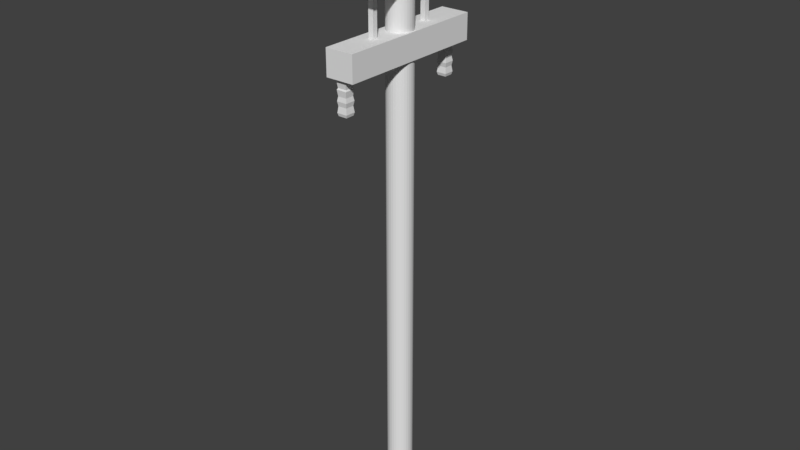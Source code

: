 # Source: Powerline_0.blend  (saved by Blender 2.78.0; exported with 4.5.12 LTS)
import bpy
from mathutils import Matrix  # noqa: F401  (used for matrix-valued properties, if any)

bpy.ops.wm.read_factory_settings(use_empty=True)
scene = bpy.context.scene
scene.name = 'Scene'

# ---- collections
col_collection_1 = bpy.data.collections.new('Collection 1'); scene.collection.children.link(col_collection_1)

# ---- world
world_world = bpy.data.worlds.new('World'); scene.world = world_world
world_world.color = (0.05088, 0.05088, 0.05088)
world_world.use_sun_shadow = False
world_world.sun_shadow_jitter_overblur = 0.0
world_world.cycles.sampling_method = 'MANUAL'

# ---- meshes
me_cylinder = bpy.data.meshes.new('Cylinder')
me_cylinder.from_pydata([(4.016e-08, 0.25, 2.0), (4.016e-08, 0.25, 4.0), (0.04877, 0.2452, 2.0), (0.04877, 0.2452, 4.0), (0.09567, 0.231, 2.0), (0.09567, 0.231, 4.0), (0.1389, 0.2079, 2.0), (0.1389, 0.2079, 4.0), (0.1768, 0.1768, 2.0), (0.1768, 0.1768, 4.0), (0.2079, 0.1389, 2.0), (0.2079, 0.1389, 4.0), (0.231, 0.09567, 2.0), (0.231, 0.09567, 4.0), (0.2452, 0.04877, 2.0), (0.2452, 0.04877, 4.0), (0.25, 2.578e-07, 2.0), (0.25, 2.578e-07, 4.0), (0.2452, -0.04877, 2.0), (0.2452, -0.04877, 4.0), (0.231, -0.09567, 2.0), (0.231, -0.09567, 4.0), (0.2079, -0.1389, 2.0), (0.2079, -0.1389, 4.0), (0.1768, -0.1768, 2.0), (0.1768, -0.1768, 4.0), (0.1389, -0.2079, 2.0), (0.1389, -0.2079, 4.0), (0.09567, -0.231, 2.0), (0.09567, -0.231, 4.0), (0.04877, -0.2452, 2.0), (0.04877, -0.2452, 4.0), (-4.13e-08, -0.25, 2.0), (-4.13e-08, -0.25, 4.0), (-0.04877, -0.2452, 2.0), (-0.04877, -0.2452, 4.0), (-0.09567, -0.231, 2.0), (-0.09567, -0.231, 4.0), (-0.1389, -0.2079, 2.0), (-0.1389, -0.2079, 4.0), (-0.1768, -0.1768, 2.0), (-0.1768, -0.1768, 4.0), (-0.2079, -0.1389, 2.0), (-0.2079, -0.1389, 4.0), (-0.231, -0.09567, 2.0), (-0.231, -0.09567, 4.0), (-0.2452, -0.04877, 2.0), (-0.2452, -0.04877, 4.0), (-0.25, 4.803e-07, 2.0), (-0.25, 4.803e-07, 4.0), (-0.2452, 0.04877, 2.0), (-0.2452, 0.04877, 4.0), (-0.231, 0.09567, 2.0), (-0.231, 0.09567, 4.0), (-0.2079, 0.1389, 2.0), (-0.2079, 0.1389, 4.0), (-0.1768, 0.1768, 2.0), (-0.1768, 0.1768, 4.0), (-0.1389, 0.2079, 2.0), (-0.1389, 0.2079, 4.0), (-0.09567, 0.231, 2.0), (-0.09567, 0.231, 4.0), (-0.04877, 0.2452, 2.0), (-0.04877, 0.2452, 4.0), (4.016e-08, 0.25, -2.0), (0.04877, 0.2452, -2.0), (0.09567, 0.231, -2.0), (0.1389, 0.2079, -2.0), (0.1768, 0.1768, -2.0), (0.2079, 0.1389, -2.0), (0.231, 0.09567, -2.0), (0.2452, 0.04877, -2.0), (0.25, 2.578e-07, -2.0), (0.2452, -0.04877, -2.0), (0.231, -0.09567, -2.0), (0.2079, -0.1389, -2.0), (0.1768, -0.1768, -2.0), (0.1389, -0.2079, -2.0), (0.09567, -0.231, -2.0), (0.04877, -0.2452, -2.0), (-4.13e-08, -0.25, -2.0), (-0.04877, -0.2452, -2.0), (-0.09567, -0.231, -2.0), (-0.1389, -0.2079, -2.0), (-0.1768, -0.1768, -2.0), (-0.2079, -0.1389, -2.0), (-0.231, -0.09567, -2.0), (-0.2452, -0.04877, -2.0), (-0.25, 4.803e-07, -2.0), (-0.2452, 0.04877, -2.0), (-0.231, 0.09567, -2.0), (-0.2079, 0.1389, -2.0), (-0.1768, 0.1768, -2.0), (-0.1389, 0.2079, -2.0), (-0.09567, 0.231, -2.0), (-0.04877, 0.2452, -2.0), (0.04877, 0.2452, 9.0), (4.016e-08, 0.25, 9.0), (0.09567, 0.231, 9.0), (0.1389, 0.2079, 9.0), (0.1768, 0.1768, 9.0), (0.2079, 0.1389, 9.0), (0.231, 0.09567, 9.0), (0.2452, 0.04877, 9.0), (0.25, 2.578e-07, 9.0), (0.2452, -0.04877, 9.0), (0.231, -0.09567, 9.0), (0.2079, -0.1389, 9.0), (0.1768, -0.1768, 9.0), (0.1389, -0.2079, 9.0), (0.09567, -0.231, 9.0), (0.04877, -0.2452, 9.0), (-4.13e-08, -0.25, 9.0), (-0.04877, -0.2452, 9.0), (-0.09567, -0.231, 9.0), (-0.1389, -0.2079, 9.0), (-0.1768, -0.1768, 9.0), (-0.2079, -0.1389, 9.0), (-0.231, -0.09567, 9.0), (-0.2452, -0.04877, 9.0), (-0.25, 4.803e-07, 9.0), (-0.2452, 0.04877, 9.0), (-0.231, 0.09567, 9.0), (-0.2079, 0.1389, 9.0), (-0.1768, 0.1768, 9.0), (-0.1389, 0.2079, 9.0), (-0.09567, 0.231, 9.0), (-0.04877, 0.2452, 9.0), (-0.28, -1.5, 7.158), (-0.28, -1.5, 7.658), (-0.28, 1.5, 7.158), (-0.28, 1.5, 7.658), (0.28, -1.5, 7.158), (0.28, -1.5, 7.658), (0.28, 1.5, 7.158), (0.28, 1.5, 7.658), (-0.28, -1.0, 8.429), (-0.28, -1.0, 8.929), (-0.28, 1.0, 8.429), (-0.28, 1.0, 8.929), (0.28, -1.0, 8.429), (0.28, -1.0, 8.929), (0.28, 1.0, 8.429), (0.28, 1.0, 8.929), (-0.05, -0.7333, 7.611), (-0.05, -0.7333, 7.711), (-0.05, -0.6333, 7.611), (-0.05, -0.6333, 7.711), (0.05, -0.7333, 7.611), (0.05, -0.7333, 7.711), (0.05, -0.6333, 7.611), (0.05, -0.6333, 7.711), (-0.05, -0.7333, 8.425), (-0.05, -0.6333, 8.425), (0.05, -0.6333, 8.425), (0.05, -0.7333, 8.425), (-0.05, 0.6011, 7.611), (-0.05, 0.6011, 7.711), (-0.05, 0.7011, 7.611), (-0.05, 0.7011, 7.711), (0.05, 0.6011, 7.611), (0.05, 0.6011, 7.711), (0.05, 0.7011, 7.611), (0.05, 0.7011, 7.711), (-0.05, 0.6011, 8.425), (-0.05, 0.7011, 8.425), (0.05, 0.7011, 8.425), (0.05, 0.6011, 8.425), (0.04877, 0.2452, 10.0), (3.457e-07, 0.25, 10.0), (0.09567, 0.231, 10.0), (0.1389, 0.2079, 10.0), (0.1768, 0.1768, 10.0), (0.2079, 0.1389, 10.0), (0.231, 0.09567, 10.0), (0.2452, 0.04877, 10.0), (0.25, 2.578e-07, 10.0), (0.2452, -0.04877, 10.0), (0.231, -0.09567, 10.0), (0.2079, -0.1389, 10.0), (0.1768, -0.1768, 10.0), (0.1389, -0.2079, 10.0), (0.09567, -0.231, 10.0), (0.04877, -0.2452, 10.0), (2.642e-07, -0.25, 10.0), (-0.04877, -0.2452, 10.0), (-0.09567, -0.231, 10.0), (-0.1389, -0.2079, 10.0), (-0.1768, -0.1768, 10.0), (-0.2079, -0.1389, 10.0), (-0.231, -0.09567, 10.0), (-0.2452, -0.04877, 10.0), (-0.25, 4.803e-07, 10.0), (-0.2452, 0.04877, 10.0), (-0.231, 0.09567, 10.0), (-0.2079, 0.1389, 10.0), (-0.1768, 0.1768, 10.0), (-0.1389, 0.2079, 10.0), (-0.09567, 0.231, 10.0), (-0.04877, 0.2452, 10.0), (-0.1308, -1.431, 6.965), (-0.1308, -1.431, 7.165), (-0.1308, -1.231, 6.965), (-0.1308, -1.231, 7.165), (0.06917, -1.431, 6.965), (0.06917, -1.431, 7.165), (0.06917, -1.231, 6.965), (0.06917, -1.231, 7.165), (-0.1156, -1.247, 6.509), (-0.1156, -1.416, 6.509), (0.05392, -1.247, 6.509), (0.05392, -1.416, 6.509), (-0.1156, -1.247, 6.848), (-0.1308, -1.231, 6.765), (-0.1156, -1.247, 6.679), (-0.1308, -1.231, 6.565), (-0.1308, -1.431, 6.565), (-0.1156, -1.416, 6.679), (-0.1308, -1.431, 6.765), (-0.1156, -1.416, 6.848), (0.05392, -1.416, 6.848), (0.06917, -1.431, 6.765), (0.05392, -1.416, 6.679), (0.06917, -1.431, 6.565), (0.06917, -1.231, 6.565), (0.05392, -1.247, 6.679), (0.06917, -1.231, 6.765), (0.05392, -1.247, 6.848), (-0.1156, -1.416, 6.99), (-0.1308, -1.431, 7.098), (-0.1308, -1.231, 7.098), (-0.1156, -1.247, 6.99), (0.06917, -1.231, 7.098), (0.05392, -1.247, 6.99), (0.06917, -1.431, 7.098), (0.05392, -1.416, 6.99), (-0.1308, 1.181, 6.965), (-0.1308, 1.181, 7.165), (-0.1308, 1.381, 6.965), (-0.1308, 1.381, 7.165), (0.06917, 1.181, 6.965), (0.06917, 1.181, 7.165), (0.06917, 1.381, 6.965), (0.06917, 1.381, 7.165), (-0.1156, 1.366, 6.509), (-0.1156, 1.197, 6.509), (0.05392, 1.366, 6.509), (0.05392, 1.197, 6.509), (-0.1156, 1.366, 6.848), (-0.1308, 1.381, 6.765), (-0.1156, 1.366, 6.679), (-0.1308, 1.381, 6.565), (-0.1308, 1.181, 6.565), (-0.1156, 1.197, 6.679), (-0.1308, 1.181, 6.765), (-0.1156, 1.197, 6.848), (0.05392, 1.197, 6.848), (0.06917, 1.181, 6.765), (0.05392, 1.197, 6.679), (0.06917, 1.181, 6.565), (0.06917, 1.381, 6.565), (0.05392, 1.366, 6.679), (0.06917, 1.381, 6.765), (0.05392, 1.366, 6.848), (-0.1156, 1.197, 6.99), (-0.1308, 1.181, 7.098), (-0.1308, 1.381, 7.098), (-0.1156, 1.366, 6.99), (0.06917, 1.381, 7.098), (0.05392, 1.366, 6.99), (0.06917, 1.181, 7.098), (0.05392, 1.197, 6.99)], [], [(0, 1, 3, 2), (2, 3, 5, 4), (4, 5, 7, 6), (6, 7, 9, 8), (8, 9, 11, 10), (10, 11, 13, 12), (12, 13, 15, 14), (14, 15, 17, 16), (16, 17, 19, 18), (18, 19, 21, 20), (20, 21, 23, 22), (22, 23, 25, 24), (24, 25, 27, 26), (26, 27, 29, 28), (28, 29, 31, 30), (30, 31, 33, 32), (32, 33, 35, 34), (34, 35, 37, 36), (36, 37, 39, 38), (38, 39, 41, 40), (40, 41, 43, 42), (42, 43, 45, 44), (44, 45, 47, 46), (46, 47, 49, 48), (48, 49, 51, 50), (50, 51, 53, 52), (52, 53, 55, 54), (54, 55, 57, 56), (56, 57, 59, 58), (58, 59, 61, 60), (17, 15, 103, 104), (60, 61, 63, 62), (62, 63, 1, 0), (6, 8, 68, 67), (24, 26, 77, 76), (42, 44, 86, 85), (60, 62, 95, 94), (16, 18, 73, 72), (34, 36, 82, 81), (52, 54, 91, 90), (8, 10, 69, 68), (26, 28, 78, 77), (44, 46, 87, 86), (0, 2, 65, 64), (62, 0, 64, 95), (18, 20, 74, 73), (36, 38, 83, 82), (54, 56, 92, 91), (10, 12, 70, 69), (28, 30, 79, 78), (46, 48, 88, 87), (2, 4, 66, 65), (20, 22, 75, 74), (38, 40, 84, 83), (56, 58, 93, 92), (12, 14, 71, 70), (30, 32, 80, 79), (48, 50, 89, 88), (4, 6, 67, 66), (22, 24, 76, 75), (40, 42, 85, 84), (58, 60, 94, 93), (14, 16, 72, 71), (32, 34, 81, 80), (50, 52, 90, 89), (121, 120, 192, 193), (35, 33, 112, 113), (53, 51, 121, 122), (9, 7, 99, 100), (27, 25, 108, 109), (45, 43, 117, 118), (63, 61, 126, 127), (19, 17, 104, 105), (37, 35, 113, 114), (55, 53, 122, 123), (11, 9, 100, 101), (29, 27, 109, 110), (47, 45, 118, 119), (3, 1, 97, 96), (1, 63, 127, 97), (21, 19, 105, 106), (39, 37, 114, 115), (57, 55, 123, 124), (13, 11, 101, 102), (31, 29, 110, 111), (49, 47, 119, 120), (5, 3, 96, 98), (23, 21, 106, 107), (41, 39, 115, 116), (59, 57, 124, 125), (15, 13, 102, 103), (33, 31, 111, 112), (51, 49, 120, 121), (7, 5, 98, 99), (25, 23, 107, 108), (43, 41, 116, 117), (61, 59, 125, 126), (128, 129, 131, 130), (130, 131, 135, 134), (134, 135, 133, 132), (132, 133, 129, 128), (130, 134, 132, 128), (135, 131, 129, 133), (136, 137, 139, 138), (138, 139, 143, 142), (142, 143, 141, 140), (140, 141, 137, 136), (138, 142, 140, 136), (143, 139, 137, 141), (144, 145, 147, 146), (146, 147, 151, 150), (150, 151, 149, 148), (148, 149, 145, 144), (146, 150, 148, 144), (151, 147, 153, 154), (156, 157, 159, 158), (149, 151, 154, 155), (147, 145, 152, 153), (145, 149, 155, 152), (158, 159, 163, 162), (162, 163, 161, 160), (160, 161, 157, 156), (163, 159, 165, 166), (161, 163, 166, 167), (159, 157, 164, 165), (157, 161, 167, 164), (168, 169, 199, 198, 197, 196, 195, 194, 193, 192, 191, 190, 189, 188, 187, 186, 185, 184, 183, 182, 181, 180, 179, 178, 177, 176, 175, 174, 173, 172, 171, 170), (108, 107, 179, 180), (122, 121, 193, 194), (109, 108, 180, 181), (123, 122, 194, 195), (110, 109, 181, 182), (96, 97, 169, 168), (124, 123, 195, 196), (111, 110, 182, 183), (98, 96, 168, 170), (125, 124, 196, 197), (112, 111, 183, 184), (99, 98, 170, 171), (126, 125, 197, 198), (113, 112, 184, 185), (100, 99, 171, 172), (127, 126, 198, 199), (114, 113, 185, 186), (101, 100, 172, 173), (97, 127, 199, 169), (115, 114, 186, 187), (102, 101, 173, 174), (116, 115, 187, 188), (103, 102, 174, 175), (117, 116, 188, 189), (104, 103, 175, 176), (118, 117, 189, 190), (105, 104, 176, 177), (119, 118, 190, 191), (106, 105, 177, 178), (120, 119, 191, 192), (107, 106, 178, 179), (229, 201, 203, 230), (230, 203, 207, 232), (232, 207, 205, 234), (234, 205, 201, 229), (216, 215, 208, 209), (207, 203, 201, 205), (208, 210, 211, 209), (224, 223, 211, 210), (223, 216, 209, 211), (215, 224, 210, 208), (202, 206, 227, 212), (212, 227, 226, 213), (213, 226, 225, 214), (214, 225, 224, 215), (204, 200, 219, 220), (220, 219, 218, 221), (221, 218, 217, 222), (222, 217, 216, 223), (206, 204, 220, 227), (227, 220, 221, 226), (226, 221, 222, 225), (225, 222, 223, 224), (200, 202, 212, 219), (219, 212, 213, 218), (218, 213, 214, 217), (217, 214, 215, 216), (204, 235, 228, 200), (235, 234, 229, 228), (206, 233, 235, 204), (233, 232, 234, 235), (202, 231, 233, 206), (231, 230, 232, 233), (200, 228, 231, 202), (228, 229, 230, 231), (265, 237, 239, 266), (266, 239, 243, 268), (268, 243, 241, 270), (270, 241, 237, 265), (252, 251, 244, 245), (244, 246, 247, 245), (260, 259, 247, 246), (259, 252, 245, 247), (251, 260, 246, 244), (238, 242, 263, 248), (248, 263, 262, 249), (249, 262, 261, 250), (250, 261, 260, 251), (240, 236, 255, 256), (256, 255, 254, 257), (257, 254, 253, 258), (258, 253, 252, 259), (242, 240, 256, 263), (263, 256, 257, 262), (262, 257, 258, 261), (261, 258, 259, 260), (236, 238, 248, 255), (255, 248, 249, 254), (254, 249, 250, 253), (253, 250, 251, 252), (240, 271, 264, 236), (271, 270, 265, 264), (242, 269, 271, 240), (269, 268, 270, 271), (238, 267, 269, 242), (267, 266, 268, 269), (236, 264, 267, 238), (264, 265, 266, 267)])
_uv = me_cylinder.uv_layers.new(name='UVMap')
_uv.uv.foreach_set('vector', [0.4877, 0.7356, 0.4877, 0.7356, 0.4877, 0.7356, 0.4877, 0.7356, 0.4877, 0.7356, 0.4877, 0.7356, 0.4877, 0.7356, 0.4877, 0.7356, 0.4877, 0.7356, 0.4877, 0.7356, 0.4877, 0.7356, 0.4877, 0.7356, 0.4877, 0.7356, 0.4877, 0.7356, 0.4877, 0.7356, 0.4877, 0.7356, 0.4877, 0.7356, 0.4877, 0.7356, 0.4877, 0.7356, 0.4877, 0.7356, 0.4877, 0.7356, 0.4877, 0.7356, 0.4877, 0.7356, 0.4877, 0.7356, 0.4877, 0.7356, 0.4877, 0.7356, 0.4877, 0.7356, 0.4877, 0.7356, 0.4877, 0.7356, 0.4877, 0.7356, 0.4877, 0.7356, 0.4877, 0.7356, 0.4877, 0.7356, 0.4877, 0.7356, 0.4877, 0.7356, 0.4877, 0.7356, 0.4877, 0.7356, 0.4877, 0.7356, 0.4877, 0.7356, 0.4877, 0.7356, 0.4877, 0.7356, 0.4877, 0.7356, 0.4877, 0.7356, 0.4877, 0.7356, 0.4877, 0.7356, 0.4877, 0.7356, 0.4877, 0.7356, 0.4877, 0.7356, 0.4877, 0.7356, 0.4877, 0.7356, 0.4877, 0.7356, 0.4877, 0.7356, 0.4877, 0.7356, 0.4877, 0.7356, 0.4877, 0.7356, 0.4877, 0.7356, 0.4877, 0.7356, 0.4877, 0.7356, 0.4877, 0.7356, 0.4877, 0.7356, 0.4877, 0.7356, 0.4877, 0.7356, 0.4877, 0.7356, 0.4877, 0.7356, 0.4877, 0.7356, 0.4877, 0.7356, 0.4877, 0.7356, 0.4877, 0.7356, 0.4877, 0.7356, 0.4877, 0.7356, 0.4877, 0.7356, 0.4877, 0.7356, 0.4877, 0.7356, 0.4877, 0.7356, 0.4877, 0.7356, 0.4877, 0.7356, 0.4877, 0.7356, 0.4877, 0.7356, 0.4877, 0.7356, 0.4877, 0.7356, 0.4877, 0.7356, 0.4877, 0.7356, 0.4877, 0.7356, 0.4877, 0.7356, 0.4877, 0.7356, 0.4877, 0.7356, 0.4877, 0.7356, 0.4877, 0.7356, 0.4877, 0.7356, 0.4877, 0.7356, 0.4877, 0.7356, 0.4877, 0.7356, 0.4877, 0.7356, 0.4877, 0.7356, 0.4877, 0.7356, 0.4877, 0.7356, 0.4877, 0.7356, 0.4877, 0.7356, 0.4877, 0.7356, 0.4877, 0.7356, 0.4877, 0.7356, 0.4877, 0.7356, 0.4877, 0.7356, 0.4877, 0.7356, 0.4877, 0.7356, 0.4877, 0.7356, 0.4877, 0.7356, 0.4877, 0.7356, 0.4877, 0.7356, 0.4877, 0.7356, 0.4877, 0.7356, 0.4877, 0.7356, 0.4877, 0.7356, 0.4877, 0.7356, 0.4877, 0.7356, 0.4877, 0.7356, 0.4877, 0.7356, 0.4877, 0.7356, 0.4877, 0.7356, 0.4877, 0.7356, 0.4877, 0.7356, 0.4877, 0.7356, 0.4877, 0.7356, 0.4877, 0.7356, 0.4877, 0.7356, 0.4877, 0.7356, 0.4877, 0.7356, 0.4877, 0.7356, 0.4877, 0.7356, 0.4877, 0.7356, 0.4877, 0.7356, 0.4877, 0.7356, 0.4877, 0.7356, 0.4877, 0.7356, 0.4877, 0.7357, 0.4877, 0.7357, 0.4877, 0.7356, 0.4877, 0.7356, 0.4877, 0.7357, 0.4877, 0.7357, 0.4877, 0.7356, 0.4877, 0.7356, 0.4877, 0.7357, 0.4877, 0.7357, 0.4877, 0.7356, 0.4877, 0.7356, 0.4877, 0.7357, 0.4877, 0.7357, 0.4877, 0.7356, 0.4877, 0.7356, 0.4877, 0.7357, 0.4877, 0.7357, 0.4877, 0.7356, 0.4877, 0.7356, 0.4877, 0.7357, 0.4877, 0.7357, 0.4877, 0.7356, 0.4877, 0.7356, 0.4877, 0.7357, 0.4877, 0.7357, 0.4877, 0.7356, 0.4877, 0.7356, 0.4877, 0.7357, 0.4877, 0.7357, 0.4877, 0.7356, 0.4877, 0.7356, 0.4877, 0.7357, 0.4877, 0.7357, 0.4877, 0.7356, 0.4877, 0.7356, 0.4877, 0.7357, 0.4877, 0.7357, 0.4877, 0.7356, 0.4877, 0.7356, 0.4877, 0.7357, 0.4877, 0.7357, 0.4877, 0.7356, 0.4877, 0.7356, 0.4877, 0.7357, 0.4877, 0.7357, 0.4877, 0.7356, 0.4877, 0.7356, 0.4877, 0.7357, 0.4877, 0.7357, 0.4877, 0.7356, 0.4877, 0.7356, 0.4877, 0.7357, 0.4877, 0.7357, 0.4877, 0.7356, 0.4877, 0.7356, 0.4877, 0.7357, 0.4877, 0.7357, 0.4877, 0.7356, 0.4877, 0.7356, 0.4877, 0.7357, 0.4877, 0.7357, 0.4877, 0.7356, 0.4877, 0.7356, 0.4877, 0.7357, 0.4877, 0.7357, 0.4877, 0.7356, 0.4877, 0.7356, 0.4877, 0.7357, 0.4877, 0.7357, 0.4877, 0.7356, 0.4877, 0.7356, 0.4877, 0.7357, 0.4877, 0.7357, 0.4877, 0.7356, 0.4877, 0.7356, 0.4877, 0.7357, 0.4877, 0.7357, 0.4877, 0.7356, 0.4877, 0.7356, 0.4877, 0.7357, 0.4877, 0.7357, 0.4877, 0.7356, 0.4877, 0.7356, 0.4877, 0.7357, 0.4877, 0.7357, 0.4877, 0.7356, 0.4877, 0.7356, 0.4877, 0.7357, 0.4877, 0.7357, 0.4877, 0.7356, 0.4877, 0.7356, 0.4877, 0.7357, 0.4877, 0.7357, 0.4877, 0.7356, 0.4877, 0.7356, 0.4877, 0.7357, 0.4877, 0.7357, 0.4877, 0.7356, 0.4877, 0.7356, 0.4877, 0.7357, 0.4877, 0.7357, 0.4877, 0.7356, 0.4877, 0.7356, 0.4877, 0.7357, 0.4877, 0.7357, 0.4877, 0.7356, 0.4877, 0.7356, 0.4877, 0.7357, 0.4877, 0.7357, 0.4877, 0.7356, 0.4877, 0.7356, 0.4877, 0.7357, 0.4877, 0.7357, 0.4877, 0.7356, 0.4877, 0.7356, 0.4877, 0.7357, 0.4877, 0.7357, 0.4877, 0.7356, 0.4877, 0.7356, 0.4877, 0.7357, 0.4877, 0.7357, 0.4877, 0.7356, 0.4877, 0.7356, 0.4877, 0.7357, 0.4877, 0.7357, 0.4877, 0.7356, 0.4877, 0.7356, 0.4877, 0.7355, 0.4877, 0.7355, 0.4877, 0.7356, 0.4877, 0.7356, 0.4877, 0.7356, 0.4877, 0.7356, 0.4877, 0.7356, 0.4877, 0.7356, 0.4877, 0.7356, 0.4877, 0.7356, 0.4877, 0.7356, 0.4877, 0.7356, 0.4877, 0.7356, 0.4877, 0.7356, 0.4877, 0.7356, 0.4877, 0.7356, 0.4877, 0.7356, 0.4877, 0.7356, 0.4877, 0.7356, 0.4877, 0.7356, 0.4877, 0.7356, 0.4877, 0.7356, 0.4877, 0.7356, 0.4877, 0.7356, 0.4877, 0.7356, 0.4877, 0.7356, 0.4877, 0.7356, 0.4877, 0.7356, 0.4877, 0.7356, 0.4877, 0.7356, 0.4877, 0.7356, 0.4877, 0.7356, 0.4877, 0.7356, 0.4877, 0.7356, 0.4877, 0.7356, 0.4877, 0.7356, 0.4877, 0.7356, 0.4877, 0.7356, 0.4877, 0.7356, 0.4877, 0.7356, 0.4877, 0.7356, 0.4877, 0.7356, 0.4877, 0.7356, 0.4877, 0.7356, 0.4877, 0.7356, 0.4877, 0.7356, 0.4877, 0.7356, 0.4877, 0.7356, 0.4877, 0.7356, 0.4877, 0.7356, 0.4877, 0.7356, 0.4877, 0.7356, 0.4877, 0.7356, 0.4877, 0.7356, 0.4877, 0.7356, 0.4877, 0.7356, 0.4877, 0.7356, 0.4877, 0.7356, 0.4877, 0.7356, 0.4877, 0.7356, 0.4877, 0.7356, 0.4877, 0.7356, 0.4877, 0.7356, 0.4877, 0.7356, 0.4877, 0.7356, 0.4877, 0.7356, 0.4877, 0.7356, 0.4877, 0.7356, 0.4877, 0.7356, 0.4877, 0.7356, 0.4877, 0.7356, 0.4877, 0.7356, 0.4877, 0.7356, 0.4877, 0.7356, 0.4877, 0.7356, 0.4877, 0.7356, 0.4877, 0.7356, 0.4877, 0.7356, 0.4877, 0.7356, 0.4877, 0.7356, 0.4877, 0.7356, 0.4877, 0.7356, 0.4877, 0.7356, 0.4877, 0.7356, 0.4877, 0.7356, 0.4877, 0.7356, 0.4877, 0.7356, 0.4877, 0.7356, 0.4877, 0.7356, 0.4877, 0.7356, 0.4877, 0.7356, 0.4877, 0.7356, 0.4877, 0.7356, 0.4877, 0.7356, 0.4877, 0.7356, 0.4877, 0.7356, 0.4877, 0.7356, 0.4877, 0.7356, 0.4877, 0.7356, 0.4877, 0.7356, 0.4877, 0.7356, 0.4877, 0.7356, 0.4877, 0.7356, 0.4877, 0.7356, 0.4877, 0.7356, 0.4877, 0.7356, 0.4877, 0.7356, 0.4877, 0.7356, 0.4877, 0.7356, 0.4877, 0.7356, 0.4877, 0.7356, 0.4877, 0.7356, 0.4877, 0.7356, 0.4877, 0.7356, 0.4877, 0.7356, 0.4877, 0.7356, 0.4877, 0.7356, 0.4877, 0.7356, 0.4877, 0.7356, 0.4877, 0.7356, 0.4877, 0.7356, 0.4877, 0.7356, 0.4877, 0.7356, 0.4877, 0.7356, 0.4877, 0.7356, 0.4877, 0.7356, 0.4877, 0.7357, 0.4875, 0.7357, 0.4875, 0.7355, 0.4877, 0.7355, 0.4877, 0.7357, 0.4875, 0.7357, 0.4875, 0.7355, 0.4877, 0.7355, 0.4877, 0.7357, 0.4875, 0.7357, 0.4875, 0.7355, 0.4877, 0.7355, 0.4877, 0.7357, 0.4875, 0.7357, 0.4875, 0.7355, 0.4877, 0.7355, 0.4877, 0.7357, 0.4875, 0.7357, 0.4875, 0.7355, 0.4877, 0.7355, 0.4877, 0.7357, 0.4875, 0.7357, 0.4875, 0.7355, 0.4877, 0.7355, 0.4877, 0.7357, 0.4875, 0.7357, 0.4875, 0.7355, 0.4877, 0.7355, 0.4877, 0.7357, 0.4875, 0.7357, 0.4875, 0.7355, 0.4877, 0.7355, 0.4877, 0.7357, 0.4875, 0.7357, 0.4875, 0.7355, 0.4877, 0.7355, 0.4877, 0.7357, 0.4875, 0.7357, 0.4875, 0.7355, 0.4877, 0.7355, 0.4877, 0.7357, 0.4875, 0.7357, 0.4875, 0.7355, 0.4877, 0.7355, 0.4877, 0.7357, 0.4875, 0.7357, 0.4875, 0.7355, 0.4877, 0.7355, 0.4877, 0.2396, 0.4877, 0.2396, 0.4877, 0.2396, 0.4877, 0.2396, 0.4877, 0.2396, 0.4877, 0.2396, 0.4877, 0.2396, 0.4877, 0.2396, 0.4877, 0.2396, 0.4877, 0.2396, 0.4877, 0.2396, 0.4877, 0.2396, 0.4877, 0.2396, 0.4877, 0.2396, 0.4877, 0.2396, 0.4877, 0.2396, 0.4877, 0.7357, 0.4877, 0.7357, 0.4877, 0.7357, 0.4877, 0.7357, 0.4877, 0.2396, 0.4877, 0.2396, 0.4877, 0.2396, 0.4877, 0.2396, 0.4567, 0.2334, 0.4567, 0.2334, 0.4567, 0.2334, 0.4567, 0.2334, 0.4877, 0.2396, 0.4877, 0.2396, 0.4877, 0.2396, 0.4877, 0.2396, 0.4877, 0.2396, 0.4877, 0.2396, 0.4877, 0.2396, 0.4877, 0.2396, 0.4877, 0.2396, 0.4877, 0.2396, 0.4877, 0.2396, 0.4877, 0.2396, 0.4877, 0.2396, 0.4877, 0.2396, 0.4877, 0.2396, 0.4877, 0.2396, 0.4877, 0.2396, 0.4877, 0.2396, 0.4877, 0.2396, 0.4877, 0.2396, 0.4877, 0.2396, 0.4877, 0.2396, 0.4877, 0.2396, 0.4877, 0.2396, 0.4877, 0.2396, 0.4877, 0.2396, 0.4877, 0.2396, 0.4877, 0.2396, 0.4877, 0.2396, 0.4877, 0.2396, 0.4877, 0.2396, 0.4877, 0.2396, 0.4877, 0.2396, 0.4877, 0.2396, 0.4877, 0.2396, 0.4877, 0.2396, 0.4877, 0.2396, 0.4877, 0.2396, 0.4877, 0.2396, 0.4877, 0.2396, 0.4877, 0.7355, 0.4877, 0.7355, 0.4877, 0.7355, 0.4877, 0.7355, 0.4877, 0.7355, 0.4877, 0.7355, 0.4877, 0.7355, 0.4877, 0.7355, 0.4877, 0.7355, 0.4877, 0.7355, 0.4877, 0.7355, 0.4877, 0.7355, 0.4877, 0.7355, 0.4877, 0.7355, 0.4877, 0.7355, 0.4877, 0.7355, 0.4877, 0.7355, 0.4877, 0.7355, 0.4877, 0.7355, 0.4877, 0.7355, 0.4877, 0.7355, 0.4877, 0.7355, 0.4877, 0.7355, 0.4877, 0.7355, 0.4877, 0.7355, 0.4877, 0.7355, 0.4877, 0.7355, 0.4877, 0.7355, 0.4877, 0.7355, 0.4877, 0.7355, 0.4877, 0.7355, 0.4877, 0.7355, 0.4877, 0.7356, 0.4877, 0.7356, 0.4877, 0.7355, 0.4877, 0.7355, 0.4877, 0.7356, 0.4877, 0.7356, 0.4877, 0.7355, 0.4877, 0.7355, 0.4877, 0.7356, 0.4877, 0.7356, 0.4877, 0.7355, 0.4877, 0.7355, 0.4877, 0.7356, 0.4877, 0.7356, 0.4877, 0.7355, 0.4877, 0.7355, 0.4877, 0.7356, 0.4877, 0.7356, 0.4877, 0.7355, 0.4877, 0.7355, 0.4877, 0.7356, 0.4877, 0.7356, 0.4877, 0.7355, 0.4877, 0.7355, 0.4877, 0.7356, 0.4877, 0.7356, 0.4877, 0.7355, 0.4877, 0.7355, 0.4877, 0.7356, 0.4877, 0.7356, 0.4877, 0.7355, 0.4877, 0.7355, 0.4877, 0.7356, 0.4877, 0.7356, 0.4877, 0.7355, 0.4877, 0.7355, 0.4877, 0.7356, 0.4877, 0.7356, 0.4877, 0.7355, 0.4877, 0.7355, 0.4877, 0.7356, 0.4877, 0.7356, 0.4877, 0.7355, 0.4877, 0.7355, 0.4877, 0.7356, 0.4877, 0.7356, 0.4877, 0.7355, 0.4877, 0.7355, 0.4877, 0.7356, 0.4877, 0.7356, 0.4877, 0.7355, 0.4877, 0.7355, 0.4877, 0.7356, 0.4877, 0.7356, 0.4877, 0.7355, 0.4877, 0.7355, 0.4877, 0.7356, 0.4877, 0.7356, 0.4877, 0.7355, 0.4877, 0.7355, 0.4877, 0.7356, 0.4877, 0.7356, 0.4877, 0.7355, 0.4877, 0.7355, 0.4877, 0.7356, 0.4877, 0.7356, 0.4877, 0.7355, 0.4877, 0.7355, 0.4877, 0.7356, 0.4877, 0.7356, 0.4877, 0.7355, 0.4877, 0.7355, 0.4877, 0.7356, 0.4877, 0.7356, 0.4877, 0.7355, 0.4877, 0.7355, 0.4877, 0.7356, 0.4877, 0.7356, 0.4877, 0.7355, 0.4877, 0.7355, 0.4877, 0.7356, 0.4877, 0.7356, 0.4877, 0.7355, 0.4877, 0.7355, 0.4877, 0.7356, 0.4877, 0.7356, 0.4877, 0.7355, 0.4877, 0.7355, 0.4877, 0.7356, 0.4877, 0.7356, 0.4877, 0.7355, 0.4877, 0.7355, 0.4877, 0.7356, 0.4877, 0.7356, 0.4877, 0.7355, 0.4877, 0.7355, 0.4877, 0.7356, 0.4877, 0.7356, 0.4877, 0.7355, 0.4877, 0.7355, 0.4877, 0.7356, 0.4877, 0.7356, 0.4877, 0.7355, 0.4877, 0.7355, 0.4877, 0.7356, 0.4877, 0.7356, 0.4877, 0.7355, 0.4877, 0.7355, 0.4877, 0.7356, 0.4877, 0.7356, 0.4877, 0.7355, 0.4877, 0.7355, 0.4877, 0.7356, 0.4877, 0.7356, 0.4877, 0.7355, 0.4877, 0.7355, 0.4877, 0.7356, 0.4877, 0.7356, 0.4877, 0.7355, 0.4877, 0.7355, 0.4877, 0.7356, 0.4877, 0.7356, 0.4877, 0.7355, 0.4877, 0.7355, 0.4877, 0.2397, 0.4875, 0.2397, 0.4875, 0.2395, 0.4877, 0.2395, 0.4877, 0.2397, 0.4875, 0.2397, 0.4875, 0.2395, 0.4877, 0.2395, 0.4877, 0.2397, 0.4875, 0.2397, 0.4875, 0.2395, 0.4877, 0.2395, 0.4877, 0.2397, 0.4875, 0.2397, 0.4875, 0.2395, 0.4877, 0.2395, 0.4877, 0.2397, 0.4875, 0.2397, 0.4875, 0.2395, 0.4877, 0.2395, 0.4877, 0.7357, 0.4875, 0.7357, 0.4875, 0.7355, 0.4877, 0.7355, 0.4877, 0.2397, 0.4875, 0.2397, 0.4875, 0.2395, 0.4877, 0.2395, 0.4877, 0.2397, 0.4875, 0.2397, 0.4875, 0.2395, 0.4877, 0.2395, 0.4877, 0.2397, 0.4875, 0.2397, 0.4875, 0.2395, 0.4877, 0.2395, 0.4877, 0.2397, 0.4875, 0.2397, 0.4875, 0.2395, 0.4877, 0.2395, 0.4877, 0.2397, 0.4875, 0.2397, 0.4875, 0.2395, 0.4877, 0.2395, 0.4877, 0.2397, 0.4875, 0.2397, 0.4875, 0.2395, 0.4877, 0.2395, 0.4877, 0.2397, 0.4875, 0.2397, 0.4875, 0.2395, 0.4877, 0.2395, 0.4877, 0.2397, 0.4875, 0.2397, 0.4875, 0.2395, 0.4877, 0.2395, 0.4877, 0.2397, 0.4875, 0.2397, 0.4875, 0.2395, 0.4877, 0.2395, 0.4877, 0.2397, 0.4875, 0.2397, 0.4875, 0.2395, 0.4877, 0.2395, 0.4877, 0.2397, 0.4875, 0.2397, 0.4875, 0.2395, 0.4877, 0.2395, 0.4877, 0.2397, 0.4875, 0.2397, 0.4875, 0.2395, 0.4877, 0.2395, 0.4877, 0.2397, 0.4875, 0.2397, 0.4875, 0.2395, 0.4877, 0.2395, 0.4877, 0.2397, 0.4875, 0.2397, 0.4875, 0.2395, 0.4877, 0.2395, 0.4877, 0.2397, 0.4875, 0.2397, 0.4875, 0.2395, 0.4877, 0.2395, 0.4877, 0.2397, 0.4875, 0.2397, 0.4875, 0.2395, 0.4877, 0.2395, 0.4877, 0.2397, 0.4875, 0.2397, 0.4875, 0.2395, 0.4877, 0.2395, 0.4877, 0.2397, 0.4875, 0.2397, 0.4875, 0.2395, 0.4877, 0.2395, 0.4877, 0.2397, 0.4875, 0.2397, 0.4875, 0.2395, 0.4877, 0.2395, 0.4877, 0.2397, 0.4875, 0.2397, 0.4875, 0.2395, 0.4877, 0.2395, 0.4877, 0.2397, 0.4875, 0.2397, 0.4875, 0.2395, 0.4877, 0.2395, 0.4877, 0.2397, 0.4875, 0.2397, 0.4875, 0.2395, 0.4877, 0.2395, 0.4877, 0.2397, 0.4875, 0.2397, 0.4875, 0.2395, 0.4877, 0.2395, 0.4877, 0.2397, 0.4875, 0.2397, 0.4875, 0.2395, 0.4877, 0.2395, 0.4877, 0.2397, 0.4875, 0.2397, 0.4875, 0.2395, 0.4877, 0.2395, 0.4877, 0.2397, 0.4875, 0.2397, 0.4875, 0.2395, 0.4877, 0.2395, 0.4877, 0.2397, 0.4875, 0.2397, 0.4875, 0.2395, 0.4877, 0.2395, 0.4877, 0.2397, 0.4875, 0.2397, 0.4875, 0.2395, 0.4877, 0.2395, 0.4877, 0.2397, 0.4877, 0.2397, 0.4877, 0.2396, 0.4877, 0.2396, 0.4877, 0.2396, 0.4877, 0.2396, 0.4877, 0.2396, 0.4877, 0.2396, 0.4877, 0.2396, 0.4877, 0.2396, 0.4877, 0.2397, 0.4877, 0.2397, 0.4877, 0.2397, 0.4877, 0.2397, 0.4877, 0.2397, 0.4877, 0.2397, 0.4877, 0.2397, 0.4877, 0.2397, 0.4877, 0.2397, 0.4877, 0.2397, 0.4877, 0.2397, 0.4877, 0.2397, 0.4877, 0.2397, 0.4877, 0.2397, 0.4877, 0.2397, 0.4877, 0.2397, 0.4877, 0.2397, 0.4877, 0.2397, 0.4877, 0.2397, 0.4877, 0.2397, 0.4877, 0.2397, 0.4877, 0.2397, 0.4877, 0.2397, 0.4877, 0.2397, 0.4877, 0.2397, 0.4877, 0.2397, 0.4877, 0.2396, 0.4877, 0.2396, 0.4877, 0.2397, 0.4877, 0.2397, 0.4877, 0.2397, 0.4877, 0.2397, 0.4877, 0.2397, 0.4877, 0.2397, 0.4877, 0.2397, 0.4877, 0.2397, 0.4877, 0.2397, 0.4877, 0.2397, 0.4877, 0.2397, 0.4877, 0.2397, 0.4877, 0.2397, 0.4877, 0.2397, 0.4877, 0.2397, 0.4877, 0.2397, 0.4877, 0.2397, 0.4877, 0.2397, 0.4877, 0.2397, 0.4877, 0.2397, 0.4877, 0.2397, 0.4877, 0.2397, 0.4877, 0.2397, 0.4877, 0.2397, 0.4877, 0.2397, 0.4877, 0.2397, 0.4877, 0.2397, 0.4877, 0.2397, 0.4877, 0.2397, 0.4877, 0.2397, 0.4877, 0.2396, 0.4877, 0.2397, 0.4877, 0.2397, 0.4877, 0.2397, 0.4877, 0.2397, 0.4877, 0.2397, 0.4877, 0.2397, 0.4877, 0.2397, 0.4877, 0.2397, 0.4877, 0.2397, 0.4877, 0.2397, 0.4877, 0.2397, 0.4877, 0.2397, 0.4877, 0.2397, 0.4877, 0.2397, 0.4877, 0.2397, 0.4877, 0.2397, 0.4877, 0.2396, 0.4877, 0.2397, 0.4877, 0.2397, 0.4877, 0.2397, 0.4877, 0.2397, 0.4877, 0.2397, 0.4877, 0.2397, 0.4877, 0.2397, 0.4877, 0.2397, 0.4877, 0.2397, 0.4877, 0.2397, 0.4877, 0.2397, 0.4877, 0.2397, 0.4877, 0.2397, 0.4877, 0.2397, 0.4877, 0.2397, 0.4877, 0.2397, 0.4877, 0.2397, 0.4877, 0.2397, 0.4877, 0.2397, 0.4877, 0.2397, 0.4877, 0.2397, 0.4877, 0.2397, 0.4877, 0.2396, 0.4877, 0.2396, 0.4877, 0.2397, 0.4877, 0.2397, 0.4877, 0.2396, 0.4877, 0.2396, 0.4877, 0.2397, 0.4877, 0.2397, 0.4877, 0.2396, 0.4877, 0.2396, 0.4877, 0.2396, 0.4877, 0.2396, 0.4877, 0.2396, 0.4877, 0.2396, 0.4877, 0.2396, 0.4877, 0.2396, 0.4877, 0.2397, 0.4877, 0.2397, 0.4877, 0.2396, 0.4877, 0.2396, 0.4877, 0.2397, 0.4877, 0.2397, 0.4877, 0.2396, 0.4877, 0.2396])
me_cylinder.use_remesh_preserve_volume = False
me_cylinder.use_remesh_preserve_attributes = False
me_cylinder.use_mirror_vertex_groups = False
me_cylinder.update()

# ---- objects
ob_power = bpy.data.objects.new('Power', me_cylinder)

# ---- transforms, parenting, visibility, modifiers, constraints
ob_power.location = (0.0, 0.0, 0.0)
ob_power.lineart.crease_threshold = 0.0

# ---- collection membership
col_collection_1.objects.link(ob_power)

# ---- scene / render settings (as saved in the file)
scene.frame_start = 1; scene.frame_end = 250; scene.frame_set(1)
scene.render.engine = 'BLENDER_EEVEE_NEXT'
scene.render.resolution_percentage = 50
scene.render.dither_intensity = 0.0
scene.cycles.use_denoising = False
scene.cycles.samples = 128
scene.cycles.sampling_pattern = 'TABULATED_SOBOL'
scene.cycles.light_sampling_threshold = 0.0
scene.cycles.use_adaptive_sampling = False
scene.cycles.use_light_tree = False
scene.cycles.blur_glossy = 0.0
scene.cycles.sample_clamp_indirect = 0.0
scene.view_settings.view_transform = 'Standard'
bpy.context.view_layer.update()

# ---- added for rendering (the .blend has no active camera and no usable light): camera, sun
cam_auto = bpy.data.cameras.new('AutoCamera')
cam_auto.lens = 50.0
cam_auto.sensor_width = 36.0
cam_auto.clip_end = 1000.0
ob_auto_camera = bpy.data.objects.new('AutoCamera', cam_auto)
scene.collection.objects.link(ob_auto_camera)
ob_auto_camera.location = (11.4561, -13.7473, 13.1649)
ob_auto_camera.rotation_euler = (1.09748, -7.21219e-08, 0.694738)
scene.camera = ob_auto_camera
light_auto_sun = bpy.data.lights.new('AutoSun', 'SUN')
light_auto_sun.energy = 3.0
light_auto_sun.angle = 0.0523599
ob_auto_sun = bpy.data.objects.new('AutoSun', light_auto_sun)
scene.collection.objects.link(ob_auto_sun)
ob_auto_sun.rotation_euler = (0.872665, 0.174533, 0.523599)
bpy.context.view_layer.update()
